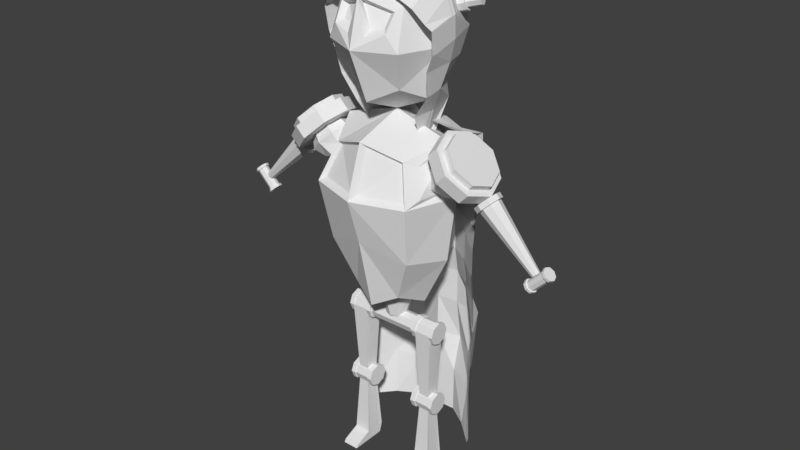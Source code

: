 # Source: Enemy_Archer.blend  (saved by Blender 2.79.0; exported with 4.5.12 LTS)
import bpy
from mathutils import Matrix  # noqa: F401  (used for matrix-valued properties, if any)

bpy.ops.wm.read_factory_settings(use_empty=True)
scene = bpy.context.scene
scene.name = 'Scene'

# ---- collections
col_collection_1 = bpy.data.collections.new('Collection 1'); scene.collection.children.link(col_collection_1)

# ---- world
world_world = bpy.data.worlds.new('World'); scene.world = world_world
world_world.color = (0.05088, 0.05088, 0.05088)
world_world.use_sun_shadow = False
world_world.sun_shadow_jitter_overblur = 0.0
world_world.cycles.sampling_method = 'MANUAL'

# ---- meshes
me_cube_001 = bpy.data.meshes.new('Cube.001')
me_cube_001.from_pydata([(0.0, 0.7044, 5.0), (1.0, 0.0, 5.0), (0.0, -1.0, 5.0), (0.0, 0.0, 6.0), (0.0, 0.4746, 3.25), (0.0, 0.5417, 5.75), (0.6218, 0.4634, 5.0), (0.4974, 0.0, 3.25), (0.8407, 0.0, 5.75), (0.75, -0.75, 5.0), (0.0, -0.5584, 3.25), (0.0, -0.75, 5.75), (0.3684, -0.4316, 3.444), (0.5556, -0.5556, 5.556), (0.3684, 0.3516, 3.444), (0.5556, 0.4388, 5.556), (0.0, 0.6943, 4.203), (0.875, 0.0, 4.025), (0.0, -0.7996, 4.342), (0.6528, 0.454, 4.122), (0.6528, -0.6013, 4.122), (1.131, 0.3916, 5.459), (1.272, 0.3916, 5.6), (1.381, 0.2452, 5.209), (1.522, 0.2452, 5.35), (1.484, -0.1084, 5.105), (1.626, -0.1084, 5.247), (1.381, -0.4619, 5.209), (1.522, -0.4619, 5.35), (1.131, -0.6084, 5.459), (1.272, -0.6084, 5.6), (0.8809, -0.4619, 5.709), (1.022, -0.4619, 5.85), (0.7774, -0.1084, 5.812), (0.9188, -0.1084, 5.954), (0.8809, 0.2452, 5.709), (1.022, 0.2452, 5.85), (1.472, 0.1744, 5.4), (1.272, 0.2916, 5.6), (1.555, -0.1084, 5.317), (1.472, -0.3912, 5.4), (1.272, -0.5084, 5.6), (1.072, -0.3912, 5.8), (0.9895, -0.1084, 5.883), (1.072, 0.1744, 5.8), (1.543, 0.1744, 5.471), (1.343, 0.2916, 5.671), (1.626, -0.1084, 5.388), (1.543, -0.3912, 5.471), (1.343, -0.5084, 5.671), (1.143, -0.3912, 5.871), (1.06, -0.1084, 5.954), (1.143, 0.1744, 5.871), (1.557, 0.08577, 5.177), (1.612, 0.08577, 5.122), (1.46, 0.0289, 5.08), (1.515, 0.0289, 5.025), (1.42, -0.1084, 5.04), (1.475, -0.1084, 4.985), (1.46, -0.2457, 5.08), (1.515, -0.2457, 5.025), (1.557, -0.3026, 5.177), (1.612, -0.3026, 5.122), (1.654, -0.2457, 5.274), (1.709, -0.2457, 5.219), (1.695, -0.1084, 5.314), (1.75, -0.1084, 5.259), (1.654, 0.0289, 5.274), (1.709, 0.0289, 5.219), (1.535, 0.001439, 5.044), (1.612, 0.04693, 5.122), (1.502, -0.1084, 5.012), (1.535, -0.2182, 5.044), (1.612, -0.2637, 5.122), (1.69, -0.2182, 5.2), (1.722, -0.1084, 5.232), (1.69, 0.001438, 5.2), (1.562, 0.001439, 5.017), (1.64, 0.04693, 5.095), (1.53, -0.1084, 4.985), (1.562, -0.2182, 5.017), (1.64, -0.2637, 5.095), (1.717, -0.2182, 5.172), (1.75, -0.1084, 5.205), (1.717, 0.001439, 5.172), (2.315, -0.06391, 4.356), (2.347, -0.04548, 4.388), (2.302, -0.1084, 4.343), (2.315, -0.1529, 4.356), (2.347, -0.1713, 4.388), (2.378, -0.1529, 4.419), (2.391, -0.1084, 4.432), (2.378, -0.06391, 4.419), (2.262, -0.008396, 4.186), (2.291, -0.008396, 4.214), (2.312, -0.03768, 4.136), (2.341, -0.03768, 4.164), (2.333, -0.1084, 4.115), (2.361, -0.1084, 4.143), (2.312, -0.1791, 4.136), (2.341, -0.1791, 4.164), (2.262, -0.2084, 4.186), (2.291, -0.2084, 4.214), (2.212, -0.1791, 4.236), (2.241, -0.1791, 4.264), (2.192, -0.1084, 4.257), (2.22, -0.1084, 4.285), (2.212, -0.03768, 4.236), (2.241, -0.03768, 4.264), (2.331, -0.05183, 4.174), (2.291, -0.0284, 4.214), (2.347, -0.1084, 4.158), (2.331, -0.165, 4.174), (2.291, -0.1884, 4.214), (2.251, -0.165, 4.254), (2.234, -0.1084, 4.271), (2.251, -0.05183, 4.254), (2.545, -0.008396, 4.469), (2.517, -0.008396, 4.44), (2.495, -0.03768, 4.519), (2.467, -0.03768, 4.49), (2.474, -0.1084, 4.539), (2.446, -0.1084, 4.511), (2.495, -0.1791, 4.519), (2.467, -0.1791, 4.49), (2.545, -0.2084, 4.469), (2.517, -0.2084, 4.44), (2.595, -0.1791, 4.419), (2.567, -0.1791, 4.39), (2.616, -0.1084, 4.398), (2.588, -0.1084, 4.37), (2.595, -0.03768, 4.419), (2.567, -0.03768, 4.39), (2.477, -0.05183, 4.48), (2.517, -0.0284, 4.44), (2.46, -0.1084, 4.497), (2.477, -0.165, 4.48), (2.517, -0.1884, 4.44), (2.557, -0.165, 4.4), (2.573, -0.1084, 4.384), (2.557, -0.05183, 4.4), (0.1064, -0.1194, 2.896), (0.0, -0.1612, 2.896), (0.2708, -0.2119, 3.717), (0.2631, 0.2216, 3.717), (0.0, -0.335, 3.522), (0.3509, 0.0, 3.522), (0.0, 0.3446, 3.522), (0.0, 0.0, 3.272), (0.1502, 0.0, 2.896), (0.1064, 0.1194, 2.896), (0.0, 0.1612, 2.896), (0.0, 0.0, 2.896), (0.4524, 0.1718, 2.81), (0.3836, 0.1718, 2.81), (0.4524, 0.1215, 2.932), (0.3836, 0.1215, 2.932), (0.4524, 3.9e-07, 2.982), (0.3836, 3.993e-07, 2.982), (0.4524, -0.1215, 2.932), (0.3836, -0.1215, 2.932), (0.4524, -0.1718, 2.81), (0.3836, -0.1718, 2.81), (0.4524, -0.1215, 2.689), (0.3836, -0.1215, 2.689), (0.4524, 4.457e-07, 2.639), (0.3836, 4.55e-07, 2.639), (0.4524, 0.1215, 2.689), (0.3836, 0.1215, 2.689), (0.3836, 0.09717, 2.907), (0.3836, 0.1374, 2.81), (0.3836, 4.054e-07, 2.948), (0.3836, -0.09717, 2.907), (0.3836, -0.1374, 2.81), (0.3836, -0.09717, 2.713), (0.3836, 4.499e-07, 2.673), (0.3836, 0.09717, 2.713), (0.0, 0.09717, 2.713), (0.0, 0.1374, 2.81), (0.0, -0.09717, 2.713), (0.0, 4.08e-07, 2.673), (0.0, -0.09717, 2.907), (0.0, -0.1374, 2.81), (0.0, 0.09717, 2.907), (0.0, 3.711e-07, 2.948), (0.4524, 0.1093, 2.701), (0.4524, 4.466e-07, 2.656), (0.4524, -0.1093, 2.701), (0.4524, -0.1546, 2.81), (0.4524, -0.1093, 2.92), (0.4524, 3.965e-07, 2.965), (0.4524, 0.1093, 2.92), (0.4524, 0.1546, 2.81), (0.0, 0.9429, 7.0), (0.8036, 0.0, 7.0), (0.0, -0.9024, 7.0), (0.0, 0.0, 8.0), (0.0, 0.7153, 7.75), (0.575, 0.6595, 7.0), (0.5661, 0.0, 6.25), (0.6537, 0.0, 7.75), (0.5536, -0.6524, 7.0), (0.0, -0.6036, 6.25), (0.0, -0.7375, 7.642), (0.3813, -0.4091, 6.444), (0.4946, -0.458, 7.556), (0.4976, 0.5249, 7.556), (0.0, 0.8391, 6.999), (0.4687, 0.608, 6.999), (0.0, 0.5201, 6.308), (0.6551, 0.008874, 6.999), (0.4614, 0.008874, 6.308), (0.0, 0.02239, 6.104), (0.4257, 0.4861, 6.466), (0.4262, -0.5501, 7.48), (0.4027, -0.706, 7.232), (0.1265, -0.7836, 7.167), (0.3409, -0.5096, 7.447), (0.3251, -0.6144, 7.281), (0.1395, -0.6665, 7.237), (0.0, -0.6356, 7.556), (0.06046, -0.8793, 5.06), (0.6715, -0.6756, 5.06), (0.06046, -0.6756, 5.672), (0.5131, -0.5172, 5.513), (0.8992, -0.0221, 5.094), (0.7247, 0.2964, 5.094), (0.8181, -0.0221, 5.61), (0.8162, -0.5376, 5.094), (0.6792, 0.2795, 5.476), (0.6825, -0.4039, 5.476), (0.8054, -0.1084, 5.594), (1.033, 0.213, 5.367), (1.26, -0.1084, 5.139), (1.033, -0.4298, 5.367), (0.8054, -0.1084, 5.139), (1.26, -0.1084, 5.594), (0.6918, -0.1084, 5.367), (0.8622, -0.3494, 5.537), (1.033, -0.1084, 5.708), (0.8622, 0.1326, 5.537), (0.8622, 0.1326, 5.196), (1.203, 0.1326, 5.537), (1.203, 0.1326, 5.196), (1.033, -0.1084, 5.026), (1.374, -0.1084, 5.367), (1.203, -0.3494, 5.196), (0.8622, -0.3494, 5.196), (1.203, -0.3494, 5.537), (0.7802, -0.2869, 5.367), (1.033, -0.2869, 5.619), (0.7802, 0.07015, 5.367), (1.033, 0.07015, 5.619), (1.033, -0.2869, 5.114), (1.285, -0.2869, 5.367), (1.033, 0.07015, 5.114), (1.285, 0.07015, 5.367), (0.5466, 0.4118, 7.434), (0.7889, 0.4878, 7.502), (0.5811, 0.3822, 7.344), (0.8234, 0.4582, 7.412), (0.6184, 0.2965, 7.307), (0.8607, 0.3725, 7.375), (0.6367, 0.2048, 7.344), (0.879, 0.2808, 7.412), (0.6253, 0.1609, 7.434), (0.8676, 0.2369, 7.502), (0.5908, 0.1904, 7.524), (0.8331, 0.2664, 7.592), (0.5535, 0.2761, 7.561), (0.7958, 0.3521, 7.629), (0.5352, 0.3678, 7.524), (0.7775, 0.4438, 7.592), (0.8249, 0.4294, 7.439), (0.8007, 0.4501, 7.502), (0.851, 0.3694, 7.413), (0.8638, 0.3053, 7.439), (0.8558, 0.2745, 7.502), (0.8317, 0.2952, 7.565), (0.8055, 0.3552, 7.591), (0.7927, 0.4194, 7.565), (1.006, 0.4862, 7.49), (0.9817, 0.5069, 7.553), (1.032, 0.4262, 7.464), (1.045, 0.362, 7.49), (1.037, 0.3312, 7.553), (1.013, 0.3519, 7.616), (0.9865, 0.4119, 7.642), (0.9737, 0.4761, 7.616), (0.7015, 4.466e-07, 2.656), (0.7015, 0.1093, 2.701), (0.7015, -0.1093, 2.701), (0.7015, -0.1546, 2.81), (0.7015, 3.965e-07, 2.965), (0.7015, -0.1093, 2.92), (0.7015, 0.1093, 2.92), (0.7015, 0.1546, 2.81), (0.7015, 4.466e-07, 2.64), (0.7015, 0.1203, 2.69), (0.7015, -0.1203, 2.69), (0.7015, -0.1701, 2.81), (0.7015, 3.914e-07, 2.98), (0.7015, -0.1203, 2.931), (0.7015, 0.1203, 2.931), (0.7015, 0.1701, 2.81), (0.7615, 4.466e-07, 2.64), (0.7615, 0.1203, 2.69), (0.7615, -0.1203, 2.69), (0.7615, -0.1701, 2.81), (0.7615, 3.914e-07, 2.98), (0.7615, -0.1203, 2.931), (0.7615, 0.1203, 2.931), (0.7615, 0.1701, 2.81), (0.4524, 4.466e-07, 0.4557), (0.4524, 0.1093, 0.461), (0.4524, -0.1093, 0.501), (0.4524, -0.1546, 0.6103), (0.4524, 0.1546, 0.6103), (0.7015, 4.466e-07, 0.4557), (0.7015, 0.1093, 0.461), (0.7015, -0.1093, 0.501), (0.7015, -0.1546, 0.6103), (0.7015, 0.1546, 0.6103), (0.6517, 4.468e-07, 1.6), (0.5022, -0.09276, 1.6), (0.5022, -0.06559, 1.6), (0.6517, 0.06559, 1.6), (0.6517, 0.09276, 1.6), (0.5022, 0.06559, 1.6), (0.5022, 4.468e-07, 1.6), (0.6517, -0.09276, 1.6), (0.6517, -0.06559, 1.6), (0.5022, 0.09276, 1.6), (0.4524, 0.1718, 1.61), (0.3836, 0.1718, 1.61), (0.4524, 0.1215, 1.732), (0.3836, 0.1215, 1.732), (0.4524, 3.9e-07, 1.782), (0.3836, 3.993e-07, 1.782), (0.4524, -0.1215, 1.732), (0.3836, -0.1215, 1.732), (0.4524, -0.1718, 1.61), (0.3836, -0.1718, 1.61), (0.4524, -0.1215, 1.489), (0.3836, -0.1215, 1.489), (0.4524, 4.457e-07, 1.439), (0.3836, 4.55e-07, 1.439), (0.4524, 0.1215, 1.489), (0.3836, 0.1215, 1.489), (0.4524, 0.1093, 1.501), (0.4524, 4.466e-07, 1.456), (0.4524, -0.1093, 1.501), (0.4524, -0.1546, 1.61), (0.4524, -0.1093, 1.72), (0.4524, 3.965e-07, 1.765), (0.4524, 0.1093, 1.72), (0.4524, 0.1546, 1.61), (0.7015, 4.466e-07, 1.456), (0.7015, 0.1093, 1.501), (0.7015, -0.1093, 1.501), (0.7015, -0.1546, 1.61), (0.7015, 3.965e-07, 1.765), (0.7015, -0.1093, 1.72), (0.7015, 0.1093, 1.72), (0.7015, 0.1546, 1.61), (0.7015, 4.466e-07, 1.44), (0.7015, 0.1203, 1.49), (0.7015, -0.1203, 1.49), (0.7015, -0.1701, 1.61), (0.7015, 3.914e-07, 1.78), (0.7015, -0.1203, 1.731), (0.7015, 0.1203, 1.731), (0.7015, 0.1701, 1.61), (0.7615, 4.466e-07, 1.44), (0.7615, 0.1203, 1.49), (0.7615, -0.1203, 1.49), (0.7615, -0.1701, 1.61), (0.7615, 3.914e-07, 1.78), (0.7615, -0.1203, 1.731), (0.7615, 0.1203, 1.731), (0.7615, 0.1701, 1.61), (0.4524, -0.4342, 0.451), (0.4524, -0.25, 0.4557), (0.4524, -0.4046, 0.5003), (0.7015, -0.4342, 0.451), (0.7015, -0.25, 0.4557), (0.7015, -0.4046, 0.5003), (0.0, 0.6882, 5.753), (1.0, 0.4122, 4.414), (1.0, 0.4011, 4.079), (0.8438, 0.3343, 5.769), (0.6667, 0.7043, 4.114), (0.3348, 0.9361, 4.102), (0.0, 0.9007, 4.119), (0.0, 0.3176, 6.05), (0.3333, 0.1863, 5.907), (0.6667, 0.2444, 5.833), (0.6667, 0.7043, 3.679), (1.001, 0.4014, 3.645), (1.0, 0.4371, 4.755), (1.0, 0.4829, 5.079), (1.0, 0.5293, 5.399), (1.0, 0.5129, 5.738), (1.0, 0.5425, 5.738), (1.0, 0.5589, 5.399), (1.0, 0.5124, 5.079), (1.0, 0.4667, 4.755), (1.0, 0.4418, 4.414), (1.001, 0.3719, 3.645), (0.6667, 0.6748, 3.679), (0.6667, 0.2149, 5.833), (0.3333, 0.1568, 5.907), (0.0, 0.2881, 6.05), (0.0, 0.7177, 5.753), (0.0, 0.7893, 5.454), (0.0, 0.8662, 5.12), (0.0, 0.9117, 4.784), (0.0, 0.8839, 4.448), (0.3499, 0.6207, 5.78), (0.3334, 0.7289, 5.424), (0.3333, 0.7487, 5.089), (0.3333, 0.7984, 4.761), (0.3347, 0.8031, 4.443), (0.6666, 0.5234, 5.728), (0.6666, 0.6326, 5.413), (0.6667, 0.6146, 5.091), (0.6667, 0.6246, 4.761), (0.6667, 0.6258, 4.426), (0.3333, 0.9302, 3.666), (0.0, 0.9007, 3.684), (0.6515, 0.7937, 3.244), (0.9804, 0.4852, 3.209), (0.0, 0.8712, 4.119), (0.3173, 1.029, 3.232), (0.0, 0.9848, 3.249), (0.759, 0.9273, 2.726), (0.9961, 0.4879, 2.687), (0.3348, 0.9066, 4.102), (0.3173, 1.031, 2.709), (0.0, 0.9848, 2.727), (0.6876, 0.8401, 2.079), (0.9804, 0.4852, 2.045), (0.6667, 0.6748, 4.114), (0.3329, 1.116, 2.065), (0.0, 0.9848, 2.085), (0.7006, 0.8469, 1.512), (0.981, 0.4748, 1.481), (0.8438, 0.3048, 5.769), (0.3143, 1.004, 1.503), (0.0, 0.9744, 1.521), (0.6477, 0.778, 0.7852), (0.981, 0.4748, 0.7504), (1.0, 0.3716, 4.079), (0.3143, 1.004, 0.7722), (0.0, 0.9744, 0.7903), (0.4861, -0.1884, 6.057), (0.6667, -0.4743, 7.558), (0.5373, 0.09088, 6.08), (0.6667, -0.03782, 7.834), (0.4399, 0.5324, 6.115), (0.3348, 0.4193, 6.103), (0.0, 0.545, 6.12), (0.0, -0.03716, 8.052), (0.3333, -0.03607, 7.908), (0.3333, -0.4998, 7.719), (0.0, -0.4952, 7.839), (0.7974, 0.04203, 7.633), (0.8694, 0.0621, 7.4), (0.8488, 0.1053, 7.08), (0.7553, 0.1316, 6.756), (0.6834, 0.03543, 6.415), (0.7974, -0.385, 7.366), (0.8694, -0.3428, 7.29), (0.8488, -0.2996, 6.969), (0.7553, -0.2943, 6.733), (0.719, -0.2196, 6.391), (0.0, 0.7512, 7.754), (0.0, 0.8203, 7.455), (0.0, 0.9508, 7.121), (0.0, 0.9517, 6.785), (0.0, 0.5939, 6.449), (0.3499, 0.5449, 7.781), (0.3334, 0.6914, 7.426), (0.3333, 0.7793, 7.09), (0.3333, 0.8227, 6.762), (0.3347, 0.5632, 6.444), (0.6666, 0.3514, 7.73), (0.6666, 0.5185, 7.414), (0.6667, 0.6341, 7.092), (0.6667, 0.4526, 6.762), (0.4943, 0.404, 6.427), (0.3645, 0.1033, 5.589), (0.3645, 0.1604, 5.594), (0.4015, 0.2506, 5.601), (0.3336, 0.2275, 5.598), (0.0, 0.2532, 5.602), (0.0, 0.7598, 5.454), (0.0, 0.8367, 5.12), (0.0, 0.8822, 4.784), (0.0, 0.8544, 4.448), (0.3499, 0.5912, 5.78), (0.3334, 0.6994, 5.424), (0.3333, 0.7191, 5.089), (0.3333, 0.7689, 4.761), (0.3347, 0.7735, 4.443), (0.6666, 0.4939, 5.728), (0.6666, 0.603, 5.413), (0.6667, 0.5851, 5.091), (0.6667, 0.595, 4.761), (0.6667, 0.5963, 4.426), (0.3333, 0.9006, 3.666), (0.0, 0.8712, 3.684), (0.6515, 0.7642, 3.244), (0.9804, 0.4557, 3.209), (0.3173, 0.9991, 3.232), (0.0, 0.9553, 3.249), (0.759, 0.8978, 2.726), (0.9961, 0.4584, 2.687), (0.3173, 1.002, 2.709), (0.0, 0.9553, 2.727), (0.6876, 0.8105, 2.079), (0.9804, 0.4557, 2.045), (0.3329, 1.086, 2.065), (0.0, 0.9553, 2.085), (0.7006, 0.8173, 1.512), (0.981, 0.4453, 1.481), (0.3143, 0.9743, 1.503), (0.0, 0.9449, 1.521), (0.6477, 0.7485, 0.7852), (0.981, 0.4453, 0.7504), (0.3143, 0.9743, 0.7722), (0.0, 0.9449, 0.7903), (0.4861, -0.2441, 6.057), (0.6667, -0.53, 7.558), (0.5373, 0.03518, 6.08), (0.6667, -0.09352, 7.834), (0.4399, 0.4767, 6.115), (0.3348, 0.3636, 6.103), (0.0, 0.4893, 6.12), (0.0, -0.09286, 8.052), (0.3333, -0.09177, 7.908), (0.3333, -0.5555, 7.719), (0.0, -0.5509, 7.839), (0.7974, -0.01367, 7.633), (0.8694, 0.006399, 7.4), (0.8488, 0.04959, 7.08), (0.7553, 0.07588, 6.756), (0.6834, -0.02027, 6.415), (0.7974, -0.4407, 7.366), (0.8694, -0.3985, 7.29), (0.8488, -0.3553, 6.969), (0.7553, -0.35, 6.733), (0.719, -0.2753, 6.391), (0.0, 0.6955, 7.754), (0.0, 0.7646, 7.455), (0.0, 0.8951, 7.121), (0.0, 0.896, 6.785), (0.0, 0.5382, 6.449), (0.3499, 0.4892, 7.781), (0.3334, 0.6357, 7.426), (0.3333, 0.7236, 7.09), (0.3333, 0.767, 6.762), (0.3347, 0.5075, 6.444), (0.6666, 0.2957, 7.73), (0.6666, 0.4628, 7.414), (0.6667, 0.5784, 7.092), (0.6667, 0.3969, 6.762), (0.4943, 0.3483, 6.427), (0.3645, 0.04764, 5.589), (0.3645, 0.1047, 5.594), (0.4015, 0.1949, 5.601), (0.3336, 0.1718, 5.598), (0.0, 0.1975, 5.602)], [], [(0, 5, 15, 6), (16, 19, 14, 4), (17, 7, 14, 19), (9, 1, 225, 228), (15, 8, 227, 229), (17, 20, 12, 7), (18, 10, 12, 20), (4, 14, 144, 147), (7, 12, 143, 146), (3, 8, 15, 5), (3, 11, 13, 8), (2, 18, 20, 9), (1, 9, 20, 17), (1, 17, 19, 6), (0, 6, 19, 16), (21, 22, 24, 23), (23, 24, 26, 25), (25, 26, 28, 27), (27, 28, 30, 29), (29, 30, 32, 31), (31, 32, 34, 33), (36, 34, 43, 44), (33, 34, 36, 35), (35, 36, 22, 21), (21, 23, 25, 27, 29, 31, 33, 35), (38, 44, 52, 46), (26, 24, 37, 39), (32, 30, 41, 42), (22, 36, 44, 38), (24, 22, 38, 37), (28, 26, 39, 40), (34, 32, 42, 43), (30, 28, 40, 41), (45, 46, 52, 51, 50, 49, 48, 47), (43, 42, 50, 51), (41, 40, 48, 49), (39, 37, 45, 47), (44, 43, 51, 52), (42, 41, 49, 50), (40, 39, 47, 48), (37, 38, 46, 45), (53, 54, 56, 55), (55, 56, 58, 57), (57, 58, 60, 59), (59, 60, 62, 61), (61, 62, 64, 63), (63, 64, 66, 65), (68, 66, 75, 76), (65, 66, 68, 67), (67, 68, 54, 53), (53, 55, 57, 59, 61, 63, 65, 67), (70, 76, 84, 78), (58, 56, 69, 71), (64, 62, 73, 74), (54, 68, 76, 70), (56, 54, 70, 69), (60, 58, 71, 72), (66, 64, 74, 75), (62, 60, 72, 73), (79, 77, 85, 87), (75, 74, 82, 83), (73, 72, 80, 81), (71, 69, 77, 79), (76, 75, 83, 84), (74, 73, 81, 82), (72, 71, 79, 80), (69, 70, 78, 77), (85, 86, 92, 91, 90, 89, 88, 87), (84, 83, 91, 92), (82, 81, 89, 90), (80, 79, 87, 88), (77, 78, 86, 85), (78, 84, 92, 86), (83, 82, 90, 91), (81, 80, 88, 89), (93, 94, 96, 95), (95, 96, 98, 97), (97, 98, 100, 99), (99, 100, 102, 101), (101, 102, 104, 103), (103, 104, 106, 105), (108, 106, 115, 116), (105, 106, 108, 107), (107, 108, 94, 93), (93, 95, 97, 99, 101, 103, 105, 107), (98, 96, 109, 111), (104, 102, 113, 114), (94, 108, 116, 110), (96, 94, 110, 109), (100, 98, 111, 112), (106, 104, 114, 115), (102, 100, 112, 113), (117, 118, 120, 119), (119, 120, 122, 121), (121, 122, 124, 123), (123, 124, 126, 125), (125, 126, 128, 127), (127, 128, 130, 129), (132, 130, 139, 140), (129, 130, 132, 131), (131, 132, 118, 117), (117, 119, 121, 123, 125, 127, 129, 131), (134, 140, 109, 110), (122, 120, 133, 135), (128, 126, 137, 138), (118, 132, 140, 134), (120, 118, 134, 133), (124, 122, 135, 136), (130, 128, 138, 139), (126, 124, 136, 137), (139, 138, 112, 111), (137, 136, 114, 113), (135, 133, 116, 115), (140, 139, 111, 109), (138, 137, 113, 112), (136, 135, 115, 114), (133, 134, 110, 116), (148, 147, 151, 152), (144, 146, 149, 150), (14, 7, 146, 144), (12, 10, 145, 143), (152, 151, 150, 149), (152, 149, 141, 142), (145, 148, 152, 142), (146, 143, 141, 149), (143, 145, 142, 141), (147, 144, 150, 151), (153, 154, 156, 155), (155, 156, 158, 157), (157, 158, 160, 159), (159, 160, 162, 161), (161, 162, 164, 163), (163, 164, 166, 165), (168, 166, 175, 176), (165, 166, 168, 167), (167, 168, 154, 153), (165, 167, 185, 186), (158, 156, 169, 171), (164, 162, 173, 174), (154, 168, 176, 170), (156, 154, 170, 169), (160, 158, 171, 172), (166, 164, 174, 175), (162, 160, 172, 173), (169, 170, 178, 183), (172, 171, 184, 181), (174, 173, 182, 179), (176, 175, 180, 177), (171, 169, 183, 184), (173, 172, 181, 182), (175, 174, 179, 180), (170, 176, 177, 178), (161, 163, 187, 188), (167, 153, 192, 185), (153, 155, 191, 192), (163, 165, 186, 187), (329, 328, 314, 313), (155, 157, 190, 191), (159, 161, 188, 189), (157, 159, 189, 190), (193, 197, 206, 198), (198, 194, 210, 208), (199, 3, 212, 211), (194, 198, 206, 200), (194, 200, 205, 201), (194, 201, 204, 199), (195, 202, 204, 201), (3, 199, 204, 202), (196, 200, 206, 197), (196, 203, 205, 200), (207, 208, 213, 209), (210, 211, 213, 208), (212, 209, 213, 211), (193, 198, 208, 207), (194, 199, 211, 210), (195, 201, 215, 216), (215, 214, 217, 218), (201, 205, 214, 215), (205, 203, 214), (203, 195, 216), (219, 218, 217, 220), (214, 203, 220, 217), (216, 215, 218, 219), (203, 216, 219, 220), (9, 13, 224, 222), (221, 222, 224, 223), (2, 9, 222, 221), (13, 11, 223, 224), (11, 2, 221, 223), (6, 15, 229, 226), (1, 6, 226, 225), (8, 13, 230, 227), (13, 9, 228, 230), (225, 226, 229, 227), (228, 225, 227, 230), (231, 237, 249, 238), (231, 238, 250, 239), (231, 239, 252, 240), (231, 240, 251, 237), (232, 241, 251, 240), (232, 240, 252, 242), (232, 242, 256, 243), (232, 243, 255, 241), (233, 244, 255, 243), (233, 243, 256, 245), (233, 245, 254, 246), (233, 246, 253, 244), (234, 247, 253, 246), (234, 246, 254, 248), (234, 248, 250, 238), (234, 238, 249, 247), (235, 237, 251, 241), (235, 241, 255, 244), (235, 244, 253, 247), (235, 247, 249, 237), (236, 245, 256, 242), (236, 242, 252, 239), (236, 239, 250, 248), (236, 248, 254, 245), (257, 258, 260, 259), (259, 260, 262, 261), (261, 262, 264, 263), (263, 264, 266, 265), (265, 266, 268, 267), (267, 268, 270, 269), (262, 260, 273, 275), (269, 270, 272, 271), (271, 272, 258, 257), (257, 259, 261, 263, 265, 267, 269, 271), (279, 278, 286, 287), (268, 266, 277, 278), (258, 272, 280, 274), (260, 258, 274, 273), (264, 262, 275, 276), (270, 268, 278, 279), (266, 264, 276, 277), (272, 270, 279, 280), (281, 282, 288, 287, 286, 285, 284, 283), (277, 276, 284, 285), (275, 273, 281, 283), (280, 279, 287, 288), (278, 277, 285, 286), (276, 275, 283, 284), (273, 274, 282, 281), (274, 280, 288, 282), (296, 295, 303, 304), (192, 191, 295, 296), (189, 188, 292, 294), (327, 326, 319, 322), (326, 323, 318, 319), (191, 190, 293, 295), (190, 189, 294, 293), (324, 325, 315, 316), (301, 302, 310, 309), (294, 292, 300, 302), (292, 291, 299, 300), (289, 290, 298, 297), (290, 296, 304, 298), (295, 293, 301, 303), (293, 294, 302, 301), (291, 289, 297, 299), (312, 311, 309, 310, 308, 307, 305, 306), (299, 297, 305, 307), (304, 303, 311, 312), (302, 300, 308, 310), (300, 299, 307, 308), (297, 298, 306, 305), (298, 304, 312, 306), (303, 301, 309, 311), (314, 317, 322, 319), (316, 315, 381, 383), (313, 314, 319, 318), (320, 321, 386, 384), (330, 324, 316, 321), (323, 331, 320, 318), (325, 329, 313, 315), (332, 327, 322, 317), (328, 332, 317, 314), (331, 330, 321, 320), (291, 292, 330, 331), (185, 192, 332, 328), (192, 296, 327, 332), (187, 186, 329, 325), (289, 291, 331, 323), (292, 188, 324, 330), (188, 187, 325, 324), (290, 289, 323, 326), (296, 290, 326, 327), (186, 185, 328, 329), (333, 334, 336, 335), (335, 336, 338, 337), (337, 338, 340, 339), (339, 340, 342, 341), (341, 342, 344, 343), (343, 344, 346, 345), (345, 346, 348, 347), (347, 348, 334, 333), (345, 347, 349, 350), (336, 334, 348, 346, 344, 342, 340, 338), (341, 343, 351, 352), (347, 333, 356, 349), (333, 335, 355, 356), (343, 345, 350, 351), (335, 337, 354, 355), (339, 341, 352, 353), (337, 339, 353, 354), (364, 363, 371, 372), (356, 355, 363, 364), (353, 352, 360, 362), (355, 354, 361, 363), (354, 353, 362, 361), (369, 370, 378, 377), (362, 360, 368, 370), (360, 359, 367, 368), (357, 358, 366, 365), (358, 364, 372, 366), (363, 361, 369, 371), (361, 362, 370, 369), (359, 357, 365, 367), (380, 379, 377, 378, 376, 375, 373, 374), (367, 365, 373, 375), (372, 371, 379, 380), (370, 368, 376, 378), (368, 367, 375, 376), (365, 366, 374, 373), (366, 372, 380, 374), (371, 369, 377, 379), (356, 364, 358, 349), (349, 358, 357, 350), (350, 357, 359, 351), (351, 359, 360, 352), (383, 381, 384, 386), (381, 382, 385, 384), (318, 320, 384, 385), (313, 318, 385, 382), (315, 313, 382, 381), (321, 316, 383, 386), (423, 396, 390, 403), (496, 501, 500, 387), (393, 392, 428, 429), (497, 502, 501, 496), (498, 503, 502, 497), (499, 504, 503, 498), (392, 391, 397, 428), (432, 437, 504, 499), (413, 394, 395, 418), (418, 395, 396, 423), (392, 422, 427, 391), (422, 421, 426, 427), (421, 420, 425, 426), (420, 419, 424, 425), (419, 418, 423, 424), (393, 417, 422, 392), (417, 416, 421, 422), (416, 415, 420, 421), (415, 414, 419, 420), (414, 413, 418, 419), (501, 506, 505, 500), (502, 507, 506, 501), (503, 508, 507, 502), (504, 509, 508, 503), (437, 442, 509, 504), (391, 427, 407, 389), (427, 426, 406, 407), (426, 425, 405, 406), (425, 424, 404, 405), (424, 423, 403, 404), (391, 389, 398, 397), (397, 398, 431, 430), (429, 428, 433, 434), (500, 505, 410, 411), (428, 397, 430, 433), (430, 431, 436, 435), (434, 433, 438, 439), (387, 500, 411, 412), (433, 430, 435, 438), (435, 436, 441, 440), (439, 438, 443, 444), (437, 510, 409, 442), (438, 435, 440, 443), (440, 441, 446, 445), (444, 443, 448, 449), (432, 511, 510, 437), (443, 440, 445, 448), (448, 445, 450, 453), (445, 446, 451, 450), (449, 448, 453, 454), (505, 402, 447, 410), (486, 458, 466), (466, 458, 456, 471), (458, 463, 464, 456), (463, 462, 465, 464), (476, 462, 463, 481), (481, 463, 458, 486), (460, 485, 490, 459), (485, 484, 489, 490), (484, 483, 488, 489), (483, 482, 487, 488), (482, 481, 486, 487), (461, 480, 485, 460), (480, 479, 484, 485), (479, 478, 483, 484), (478, 477, 482, 483), (477, 476, 481, 482), (457, 470, 475, 455), (470, 469, 474, 475), (469, 468, 473, 474), (468, 467, 472, 473), (467, 466, 471, 472), (459, 490, 470, 457), (490, 489, 469, 470), (489, 488, 468, 469), (488, 487, 467, 468), (487, 486, 466, 467), (460, 459, 493, 494), (457, 455, 491, 492), (461, 460, 494, 495), (459, 457, 492, 493), (442, 452, 388, 509), (509, 388, 399, 508), (508, 399, 400, 507), (507, 400, 401, 506), (506, 401, 402, 505), (442, 409, 408, 452), (409, 512, 513, 408), (511, 515, 514, 510), (510, 514, 512, 409), (512, 516, 517, 513), (515, 519, 518, 514), (514, 518, 516, 512), (516, 520, 521, 517), (519, 523, 522, 518), (518, 522, 520, 516), (520, 524, 525, 521), (523, 527, 526, 522), (522, 526, 524, 520), (526, 530, 528, 524), (524, 528, 529, 525), (527, 531, 530, 526), (563, 543, 535), (543, 548, 533, 535), (535, 533, 541, 540), (540, 541, 542, 539), (553, 558, 540, 539), (558, 563, 535, 540), (537, 536, 567, 562), (562, 567, 566, 561), (561, 566, 565, 560), (560, 565, 564, 559), (559, 564, 563, 558), (538, 537, 562, 557), (557, 562, 561, 556), (556, 561, 560, 555), (555, 560, 559, 554), (554, 559, 558, 553), (534, 532, 552, 547), (547, 552, 551, 546), (546, 551, 550, 545), (545, 550, 549, 544), (544, 549, 548, 543), (536, 534, 547, 567), (567, 547, 546, 566), (566, 546, 545, 565), (565, 545, 544, 564), (564, 544, 543, 563), (537, 571, 570, 536), (534, 569, 568, 532), (538, 572, 571, 537), (536, 570, 569, 534)])
me_cube_001.use_remesh_preserve_volume = False
me_cube_001.use_remesh_preserve_attributes = False
me_cube_001.use_mirror_vertex_groups = False
me_cube_001.update()
me_cube_005 = bpy.data.meshes.new('Cube.005')
me_cube_005.from_pydata([(0.603, 2.0, 0.0), (1.103, 0.0, 0.0), (0.5, 0.5379, -1.0), (0.5, -0.4041, 1.0), (0.603, -3.0, 0.0), (0.5, 1.5, 0.75), (0.978, 1.5, 0.0), (1.011, 0.0, -0.75), (1.011, -0.2189, 0.75), (0.978, -2.5, 0.0), (0.5, -2.621, -0.75), (0.5, 1.5, -0.75), (0.5, -2.621, 0.3905), (0.914, -2.284, -0.5556), (0.8768, -2.284, 0.5556), (0.8551, 1.285, -0.5556), (0.914, 1.285, 0.5556), (1.041, -1.815, 0.0), (0.5, -1.815, -0.963), (0.9626, -1.621, -0.7185), (0.3581, 1.68, -0.07602), (0.3221, 1.372, -0.538), (0.3221, 0.986, -0.692), (0.603, -3.0, 0.0), (0.978, -2.5, 0.0), (0.5, -2.621, -0.75), (0.5, -2.621, 0.3905), (0.914, -2.284, -0.5556), (0.8768, -2.284, 0.5556), (1.041, -1.815, 0.0), (0.5, -1.815, -0.963), (0.9626, -1.621, -0.7185), (-0.603, 2.0, 0.0), (-1.103, 0.0, 0.0), (-0.5, 0.5379, -1.0), (-0.5, -0.4041, 1.0), (-0.603, -3.0, 0.0), (-0.5, 1.5, 0.75), (-0.978, 1.5, 0.0), (-1.011, 0.0, -0.75), (-1.011, -0.2189, 0.75), (-0.978, -2.5, 0.0), (-0.5, -2.621, -0.75), (-0.5, 1.5, -0.75), (-0.5, -2.621, 0.3905), (0.0, -0.4041, 1.0), (0.0, 0.5379, -1.0), (0.0, -3.0, 0.0), (0.0, 2.0, 0.0), (-0.914, -2.284, -0.5556), (-0.8768, -2.284, 0.5556), (-0.8551, 1.285, -0.5556), (-0.914, 1.285, 0.5556), (0.0, 1.5, 0.75), (0.0, -2.621, -0.75), (0.0, -2.621, 0.1522), (-1.041, -1.815, 0.0), (-0.5, -1.815, -0.963), (-0.9626, -1.621, -0.7185), (0.0, -1.815, -0.963), (-0.3581, 1.68, -0.07602), (0.0, 1.68, -0.07602), (-0.3221, 1.372, -0.538), (-0.3221, 0.986, -0.692), (0.0, 0.986, -0.692), (0.0, 1.372, -0.538), (0.0, 0.2294, 0.0), (0.0, 0.2294, -0.75), (0.0, 0.2294, 0.75), (-0.603, -3.0, 0.0), (-0.978, -2.5, 0.0), (-0.5, -2.621, -0.75), (-0.5, -2.621, 0.3905), (0.0, -3.0, 0.0), (-0.914, -2.284, -0.5556), (-0.8768, -2.284, 0.5556), (0.0, -2.621, -0.75), (0.0, -2.621, 0.1522), (-1.041, -1.815, 0.0), (-0.5, -1.815, -0.963), (-0.9626, -1.621, -0.7185), (0.0, -1.815, -0.963), (0.3, -4.228, -0.391), (0.3, -4.428, 1.009), (0.3, -2.628, -0.391), (0.3, -2.628, 1.009), (0.09, -2.828, -0.591), (0.09, -4.228, -0.591), (0.3, -2.628, -0.191), (0.3, -4.228, 0.008955), (0.3, -2.828, 0.609), (0.3, -4.228, 0.609), (0.28, -2.848, 0.409), (0.28, -4.048, 0.409), (0.3, -4.028, 0.008955), (0.3, -3.828, -0.191), (0.28, -4.248, -0.391), (0.28, -3.828, -0.171), (0.28, -4.008, 0.008955), (0.28, -2.628, -0.171), (0.28, -2.628, 0.008955), (0.09, -4.248, -0.571), (0.28, -4.248, 0.008955), (0.26, -4.248, -0.391), (0.26, -4.248, 0.008955), (0.09, -4.248, -0.551), (0.26, -4.028, -0.391), (0.26, -4.028, 0.008955), (0.09, -4.028, -0.551), (0.28, -4.448, 0.989), (0.28, -4.248, 0.609), (0.26, -4.448, 0.969), (0.26, -4.248, 0.609), (0.26, -4.048, 0.409), (0.26, -4.028, 0.969), (0.26, -4.028, 0.609), (0.26, -4.028, 0.409), (0.28, -2.848, 0.589), (0.28, -4.148, 0.589), (0.26, -4.148, 0.589), (0.26, -4.028, 0.589), (0.3, -2.528, 0.809), (0.1556, -3.869, 0.7645), (0.1018, -4.469, 0.7108), (0.22, -3.869, 0.609), (0.144, -4.469, 0.609), (0.1556, -3.869, 0.4534), (0.1018, -4.469, 0.5071), (-0.1556, -3.869, 0.4534), (-0.22, -3.869, 0.609), (-0.1556, -3.869, 0.7645), (0.1414, -4.428, 0.7504), (0.2, -4.428, 0.609), (0.1414, -4.428, 0.4675), (0.1414, -4.388, 0.7504), (0.2, -4.388, 0.609), (0.1414, -4.388, 0.4675), (0.1273, -4.428, 0.4817), (0.18, -4.428, 0.609), (0.1273, -4.428, 0.7362), (0.1273, -4.388, 0.7362), (0.18, -4.388, 0.609), (0.1273, -4.388, 0.4817), (0.09164, -4.469, 0.7006), (0.1296, -4.469, 0.609), (0.09164, -4.469, 0.5173), (0.09164, -4.429, 0.7006), (0.1296, -4.429, 0.609), (0.09164, -4.429, 0.5173), (-0.09164, -4.429, 0.5173), (-0.1296, -4.429, 0.609), (-0.09164, -4.429, 0.7006), (0.1414, -4.188, 0.7504), (0.2, -4.188, 0.609), (0.1414, -4.188, 0.4675), (0.1414, -4.148, 0.7504), (0.2, -4.148, 0.609), (0.1414, -4.148, 0.4675), (0.1273, -4.188, 0.4817), (0.18, -4.188, 0.609), (0.1273, -4.188, 0.7362), (0.1273, -4.148, 0.7362), (0.18, -4.148, 0.609), (0.1273, -4.148, 0.4817), (0.1556, -4.106, 0.7645), (0.22, -4.106, 0.609), (0.1556, -4.106, 0.4534), (0.1556, -3.869, -0.03548), (0.1018, -4.469, -0.08922), (0.22, -3.869, -0.191), (0.144, -4.469, -0.191), (0.1556, -3.869, -0.3466), (0.1018, -4.469, -0.2929), (-0.1556, -3.869, -0.3466), (-0.22, -3.869, -0.191), (-0.1556, -3.869, -0.03548), (0.1414, -4.428, -0.04962), (0.2, -4.428, -0.191), (0.1414, -4.428, -0.3325), (0.1414, -4.388, -0.04962), (0.2, -4.388, -0.191), (0.1414, -4.388, -0.3325), (0.1273, -4.428, -0.3183), (0.18, -4.428, -0.191), (0.1273, -4.428, -0.06377), (0.1273, -4.388, -0.06377), (0.18, -4.388, -0.191), (0.1273, -4.388, -0.3183), (0.09164, -4.469, -0.0994), (0.1296, -4.469, -0.191), (0.09164, -4.469, -0.2827), (0.09164, -4.429, -0.0994), (0.1296, -4.429, -0.191), (0.09164, -4.429, -0.2827), (-0.09164, -4.429, -0.2827), (-0.1296, -4.429, -0.191), (-0.09164, -4.429, -0.0994), (0.1414, -4.188, -0.04962), (0.2, -4.188, -0.191), (0.1414, -4.188, -0.3325), (0.1414, -4.148, -0.04962), (0.2, -4.148, -0.191), (0.1414, -4.148, -0.3325), (0.1273, -4.188, -0.3183), (0.18, -4.188, -0.191), (0.1273, -4.188, -0.06377), (0.1273, -4.148, -0.06377), (0.18, -4.148, -0.191), (0.1273, -4.148, -0.3183), (0.1556, -4.106, -0.03548), (0.22, -4.106, -0.191), (0.1556, -4.106, -0.3466), (0.24, -3.028, 0.008955), (0.24, -3.028, -0.171), (0.26, -3.028, -0.191), (0.05, -3.028, -0.571), (0.26, -3.028, -0.391), (0.26, -2.628, -0.391), (0.05, -2.808, -0.571), (0.26, -2.628, -0.191), (0.24, -2.628, -0.171), (0.24, -2.628, 0.008955), (0.26, -2.618, 0.989), (0.26, -2.828, 0.609), (0.24, -2.848, 0.409), (0.24, -2.848, 0.589), (0.26, -2.528, 0.809), (0.26, -3.028, 0.989), (0.26, -3.028, 0.609), (0.24, -3.028, 0.409), (0.24, -3.028, 0.589), (0.26, -3.028, 0.809), (-0.3, -4.228, -0.391), (-0.3, -4.428, 1.009), (-0.3, -2.628, -0.391), (-0.3, -2.628, 1.009), (-0.09, -2.828, -0.591), (-0.09, -4.228, -0.591), (-0.3, -2.628, -0.191), (-0.3, -4.228, 0.008955), (-0.3, -2.828, 0.609), (-0.3, -4.228, 0.609), (-0.28, -2.848, 0.409), (-0.28, -4.048, 0.409), (-0.3, -4.028, 0.008955), (-0.3, -3.828, -0.191), (-0.28, -4.248, -0.391), (-0.28, -3.828, -0.171), (-0.28, -4.008, 0.008955), (-0.28, -2.628, -0.171), (-0.28, -2.628, 0.008955), (-0.09, -4.248, -0.571), (-0.28, -4.248, 0.008955), (-0.26, -4.248, -0.391), (-0.26, -4.248, 0.008955), (-0.09, -4.248, -0.551), (-0.26, -4.028, -0.391), (-0.26, -4.028, 0.008955), (-0.09, -4.028, -0.551), (-0.28, -4.448, 0.989), (-0.28, -4.248, 0.609), (-0.26, -4.448, 0.969), (-0.26, -4.248, 0.609), (-0.26, -4.048, 0.409), (-0.26, -4.028, 0.969), (-0.26, -4.028, 0.609), (-0.26, -4.028, 0.409), (-0.28, -2.848, 0.589), (-0.28, -4.148, 0.589), (-0.26, -4.148, 0.589), (-0.26, -4.028, 0.589), (-6.675e-08, -2.628, 1.009), (-6.853e-08, -4.428, 1.009), (-6.855e-08, -4.448, 0.989), (-6.855e-08, -4.448, 0.969), (-6.814e-08, -4.028, 0.969), (-6.695e-08, -2.828, -0.591), (-6.834e-08, -4.228, -0.591), (-6.835e-08, -4.248, -0.571), (-6.835e-08, -4.248, -0.551), (-6.814e-08, -4.028, -0.551), (-0.3, -2.528, 0.809), (-6.814e-08, -4.028, -0.391), (-6.814e-08, -4.028, 0.008955), (-6.814e-08, -4.028, 0.609), (-6.814e-08, -4.028, 0.409), (-6.814e-08, -4.028, 0.589), (-6.798e-08, -3.869, 0.829), (-6.857e-08, -4.469, 0.753), (-0.1556, -3.869, 0.7645), (-0.1018, -4.469, 0.7108), (-0.22, -3.869, 0.609), (-0.144, -4.469, 0.609), (-0.1556, -3.869, 0.4534), (-0.1018, -4.469, 0.5071), (-6.798e-08, -3.869, 0.389), (-6.857e-08, -4.469, 0.465), (0.1556, -3.869, 0.4534), (0.22, -3.869, 0.609), (0.1556, -3.869, 0.7645), (-6.853e-08, -4.428, 0.809), (-0.1414, -4.428, 0.7504), (-0.2, -4.428, 0.609), (-0.1414, -4.428, 0.4675), (-6.853e-08, -4.428, 0.409), (-0.1414, -4.388, 0.7504), (-0.2, -4.388, 0.609), (-0.1414, -4.388, 0.4675), (-6.849e-08, -4.388, 0.409), (-6.849e-08, -4.388, 0.809), (-6.849e-08, -4.388, 0.789), (-6.853e-08, -4.428, 0.789), (-6.853e-08, -4.428, 0.429), (-0.1273, -4.428, 0.4817), (-0.18, -4.428, 0.609), (-0.1273, -4.428, 0.7362), (-0.1273, -4.388, 0.7362), (-0.18, -4.388, 0.609), (-0.1273, -4.388, 0.4817), (-6.849e-08, -4.388, 0.429), (-0.09164, -4.469, 0.7006), (-6.857e-08, -4.469, 0.7386), (-0.1296, -4.469, 0.609), (-0.09164, -4.469, 0.5173), (-6.857e-08, -4.469, 0.4794), (-0.09164, -4.429, 0.7006), (-6.853e-08, -4.429, 0.7386), (-0.1296, -4.429, 0.609), (-0.09164, -4.429, 0.5173), (-6.853e-08, -4.429, 0.4794), (0.09164, -4.429, 0.5173), (0.1296, -4.429, 0.609), (0.09164, -4.429, 0.7006), (-0.1414, -4.188, 0.7504), (-0.2, -4.188, 0.609), (-0.1414, -4.188, 0.4675), (-6.83e-08, -4.188, 0.409), (-6.83e-08, -4.188, 0.809), (-0.1414, -4.148, 0.7504), (-0.2, -4.148, 0.609), (-0.1414, -4.148, 0.4675), (-6.826e-08, -4.148, 0.409), (-6.826e-08, -4.148, 0.809), (-6.826e-08, -4.148, 0.789), (-6.83e-08, -4.188, 0.789), (-6.83e-08, -4.188, 0.429), (-0.1273, -4.188, 0.4817), (-0.18, -4.188, 0.609), (-0.1273, -4.188, 0.7362), (-0.1273, -4.148, 0.7362), (-0.18, -4.148, 0.609), (-0.1273, -4.148, 0.4817), (-6.826e-08, -4.148, 0.429), (-0.1556, -4.106, 0.7645), (-0.22, -4.106, 0.609), (-0.1556, -4.106, 0.4534), (-6.821e-08, -4.106, 0.389), (-6.821e-08, -4.106, 0.829), (-6.798e-08, -3.869, 0.02895), (-6.857e-08, -4.469, -0.04705), (-0.1556, -3.869, -0.03548), (-0.1018, -4.469, -0.08922), (-0.22, -3.869, -0.191), (-0.144, -4.469, -0.191), (-0.1556, -3.869, -0.3466), (-0.1018, -4.469, -0.2929), (-6.798e-08, -3.869, -0.411), (-6.857e-08, -4.469, -0.335), (0.1556, -3.869, -0.3466), (0.22, -3.869, -0.191), (0.1556, -3.869, -0.03548), (-6.853e-08, -4.428, 0.008955), (-0.1414, -4.428, -0.04962), (-0.2, -4.428, -0.191), (-0.1414, -4.428, -0.3325), (-6.853e-08, -4.428, -0.391), (-0.1414, -4.388, -0.04962), (-0.2, -4.388, -0.191), (-0.1414, -4.388, -0.3325), (-6.849e-08, -4.388, -0.391), (-6.849e-08, -4.388, 0.008955), (-6.849e-08, -4.388, -0.01105), (-6.853e-08, -4.428, -0.01105), (-6.853e-08, -4.428, -0.371), (-0.1273, -4.428, -0.3183), (-0.18, -4.428, -0.191), (-0.1273, -4.428, -0.06377), (-0.1273, -4.388, -0.06377), (-0.18, -4.388, -0.191), (-0.1273, -4.388, -0.3183), (-6.849e-08, -4.388, -0.371), (-0.09164, -4.469, -0.0994), (-6.857e-08, -4.469, -0.06145), (-0.1296, -4.469, -0.191), (-0.09164, -4.469, -0.2827), (-6.857e-08, -4.469, -0.3206), (-0.09164, -4.429, -0.0994), (-6.853e-08, -4.429, -0.06145), (-0.1296, -4.429, -0.191), (-0.09164, -4.429, -0.2827), (-6.853e-08, -4.429, -0.3206), (0.09164, -4.429, -0.2827), (0.1296, -4.429, -0.191), (0.09164, -4.429, -0.0994), (-0.1414, -4.188, -0.04962), (-0.2, -4.188, -0.191), (-0.1414, -4.188, -0.3325), (-6.83e-08, -4.188, -0.391), (-6.83e-08, -4.188, 0.008955), (-0.1414, -4.148, -0.04962), (-0.2, -4.148, -0.191), (-0.1414, -4.148, -0.3325), (-6.826e-08, -4.148, -0.391), (-6.826e-08, -4.148, 0.008955), (-6.826e-08, -4.148, -0.01105), (-6.83e-08, -4.188, -0.01105), (-6.83e-08, -4.188, -0.371), (-0.1273, -4.188, -0.3183), (-0.18, -4.188, -0.191), (-0.1273, -4.188, -0.06377), (-0.1273, -4.148, -0.06377), (-0.18, -4.148, -0.191), (-0.1273, -4.148, -0.3183), (-6.826e-08, -4.148, -0.371), (-0.1556, -4.106, -0.03548), (-0.22, -4.106, -0.191), (-0.1556, -4.106, -0.3466), (-6.821e-08, -4.106, -0.411), (-6.821e-08, -4.106, 0.02895), (-6.714e-08, -3.028, -0.571), (-0.24, -3.028, 0.008955), (-0.24, -3.028, -0.171), (-0.26, -3.028, -0.191), (-0.05, -3.028, -0.571), (-0.26, -3.028, -0.391), (-0.26, -2.628, -0.391), (-0.05, -2.808, -0.571), (-0.26, -2.628, -0.191), (-0.24, -2.628, -0.171), (-0.24, -2.628, 0.008955), (-6.693e-08, -2.808, -0.571), (-0.26, -2.618, 0.989), (-0.26, -2.828, 0.609), (-0.24, -2.848, 0.409), (-0.24, -2.848, 0.589), (-6.674e-08, -2.618, 0.989), (-0.26, -2.528, 0.809), (-6.714e-08, -3.028, 0.008955), (-6.714e-08, -3.028, -0.171), (-6.714e-08, -3.028, -0.191), (-6.714e-08, -3.028, -0.391), (-0.26, -3.028, 0.989), (-0.26, -3.028, 0.609), (-0.24, -3.028, 0.409), (-0.24, -3.028, 0.589), (-6.714e-08, -3.028, 0.989), (-0.26, -3.028, 0.809), (-6.714e-08, -3.028, 0.609), (-6.714e-08, -3.028, 0.409), (-6.714e-08, -3.028, 0.589), (-6.714e-08, -3.028, 0.809), (0.4973, -2.469, 0.5), (0.3684, -2.34, 0.1316), (0.3684, -2.34, 0.8684), (0.5305, -2.635, 1.03), (0.5305, -2.635, 1.163), (0.6631, -2.502, -0.2294), (0.6631, -2.635, -0.2294), (0.6631, -2.635, 1.03), (0.6631, -2.635, 1.163), (0.5305, -2.635, -0.2294), (0.5305, -2.502, -0.2294), (0.5305, -2.502, 1.03), (0.5305, -2.502, 1.163), (0.6631, -2.502, 1.03), (0.6631, -2.502, 1.163), (0.5305, -2.502, 1.229), (0.5305, -2.635, 1.229), (0.6631, -2.635, 1.229), (0.6631, -2.502, 1.229), (0.5305, -2.635, -0.1631), (0.5305, -2.635, -0.03046), (0.7294, -2.502, -0.1631), (0.7294, -2.635, -0.1631), (0.6631, -2.635, -0.1631), (0.6631, -2.635, -0.03046), (0.7294, -2.635, -0.03046), (0.7294, -2.502, -0.03046), (0.5305, -2.502, -0.1631), (0.5305, -2.502, -0.03046), (0.6631, -2.502, -0.1631), (0.6631, -2.502, -0.03046), (0.7294, -2.502, 1.03), (0.7294, -2.635, 1.03), (0.7294, -2.635, 1.163), (0.7294, -2.502, 1.163), (0.6631, -2.701, -0.1631), (0.6631, -2.701, -0.03046), (0.5305, -2.701, -0.03046), (0.5305, -2.701, -0.1631), (0.6631, -2.701, 1.03), (0.6631, -2.701, 1.163), (0.5305, -2.701, 1.163), (0.5305, -2.701, 1.03), (-6.578e-10, -2.635, 0.5), (-0.4973, -2.469, 0.5), (-4.934e-10, -2.469, 0.002695), (-4.934e-10, -2.469, 0.9973), (-0.3684, -2.34, 0.1316), (-0.3684, -2.34, 0.8684), (-0.5305, -2.635, 1.03), (-0.5305, -2.635, 1.163), (-0.6631, -2.502, -0.2294), (-0.6631, -2.635, -0.2294), (-0.6631, -2.635, 1.03), (-0.6631, -2.635, 1.163), (-0.5305, -2.635, -0.2294), (-0.5305, -2.502, -0.2294), (-0.5305, -2.502, 1.03), (-0.5305, -2.502, 1.163), (-0.6631, -2.502, 1.03), (-0.6631, -2.502, 1.163), (-0.5305, -2.502, 1.229), (-0.5305, -2.635, 1.229), (-0.6631, -2.635, 1.229), (-0.6631, -2.502, 1.229), (-0.5305, -2.635, -0.1631), (-0.5305, -2.635, -0.03046), (-0.7294, -2.502, -0.1631), (-0.7294, -2.635, -0.1631), (-0.6631, -2.635, -0.1631), (-0.6631, -2.635, -0.03046), (-0.7294, -2.635, -0.03046), (-0.7294, -2.502, -0.03046), (-0.5305, -2.502, -0.1631), (-0.5305, -2.502, -0.03046), (-0.6631, -2.502, -0.1631), (-0.6631, -2.502, -0.03046), (-0.7294, -2.502, 1.03), (-0.7294, -2.635, 1.03), (-0.7294, -2.635, 1.163), (-0.7294, -2.502, 1.163), (-5.263e-10, -2.502, 1.03), (-6.578e-10, -2.635, 1.03), (-6.578e-10, -2.635, 1.163), (-0.6631, -2.701, -0.1631), (-0.6631, -2.701, -0.03046), (-0.5305, -2.701, -0.03046), (-5.263e-10, -2.502, 1.163), (-0.5305, -2.701, -0.1631), (-5.263e-10, -2.502, -0.1631), (-6.578e-10, -2.635, -0.1631), (-6.578e-10, -2.635, -0.03046), (-0.6631, -2.701, 1.03), (-0.6631, -2.701, 1.163), (-0.5305, -2.701, 1.163), (-5.263e-10, -2.502, -0.03046), (-0.5305, -2.701, 1.03), (0.6631, -1.972, 0.5), (0.4973, -1.972, 0.002695), (0.4973, -1.972, 0.9973), (0.4973, -1.474, 0.5), (0.3684, -1.603, 0.1316), (0.3684, -1.603, 0.8684), (0.5305, -1.308, 1.03), (0.5305, -1.308, 1.163), (0.6631, -1.441, -0.2294), (0.6631, -1.308, -0.2294), (0.6631, -1.308, 1.03), (0.6631, -1.308, 1.163), (0.5305, -1.308, -0.2294), (0.5305, -1.441, -0.2294), (0.5305, -1.441, 1.03), (0.5305, -1.441, 1.163), (0.6631, -1.441, 1.03), (0.6631, -1.441, 1.163), (0.5305, -1.441, 1.229), (0.5305, -1.308, 1.229), (0.6631, -1.308, 1.229), (0.6631, -1.441, 1.229), (0.5305, -1.308, -0.1631), (0.5305, -1.308, -0.03046), (0.7294, -1.441, -0.1631), (0.7294, -1.308, -0.1631), (0.6631, -1.308, -0.1631), (0.6631, -1.308, -0.03046), (0.7294, -1.308, -0.03046), (0.7294, -1.441, -0.03046), (0.5305, -1.441, -0.1631), (0.5305, -1.441, -0.03046), (0.6631, -1.441, -0.1631), (0.6631, -1.441, -0.03046), (0.7294, -1.441, 1.03), (0.7294, -1.308, 1.03), (0.7294, -1.308, 1.163), (0.7294, -1.441, 1.163), (0.6631, -1.242, -0.1631), (0.6631, -1.242, -0.03046), (0.5305, -1.242, -0.03046), (0.5305, -1.242, -0.1631), (0.6631, -1.242, 1.03), (0.6631, -1.242, 1.163), (0.5305, -1.242, 1.163), (0.5305, -1.242, 1.03), (0.5305, -1.972, 1.03), (0.6631, -1.972, 1.163), (0.5305, -1.972, 1.163), (0.6631, -1.972, 1.03), (0.5305, -1.972, -0.1631), (0.6631, -1.972, -0.03046), (0.5305, -1.972, -0.03046), (0.6631, -1.972, -0.1631), (-0.6631, -1.972, 0.5), (6.578e-10, -1.308, 0.5), (0.0, -1.972, -0.1631), (0.0, -1.972, 1.163), (-0.4973, -1.972, 0.002695), (-0.4973, -1.972, 0.9973), (-0.4973, -1.474, 0.5), (4.934e-10, -1.474, 0.002695), (4.934e-10, -1.474, 0.9973), (-0.3684, -1.603, 0.1316), (-0.3684, -1.603, 0.8684), (-0.5305, -1.308, 1.03), (-0.5305, -1.308, 1.163), (-0.6631, -1.441, -0.2294), (-0.6631, -1.308, -0.2294), (-0.6631, -1.308, 1.03), (-0.6631, -1.308, 1.163), (-0.5305, -1.308, -0.2294), (-0.5305, -1.441, -0.2294), (-0.5305, -1.441, 1.03), (-0.5305, -1.441, 1.163), (-0.6631, -1.441, 1.03), (-0.6631, -1.441, 1.163), (-0.5305, -1.441, 1.229), (-0.5305, -1.308, 1.229), (-0.6631, -1.308, 1.229), (-0.6631, -1.441, 1.229), (-0.5305, -1.308, -0.1631), (-0.5305, -1.308, -0.03046), (-0.7294, -1.441, -0.1631), (-0.7294, -1.308, -0.1631), (-0.6631, -1.308, -0.1631), (-0.6631, -1.308, -0.03046), (-0.7294, -1.308, -0.03046), (-0.7294, -1.441, -0.03046), (-0.5305, -1.441, -0.1631), (-0.5305, -1.441, -0.03046), (-0.6631, -1.441, -0.1631), (-0.6631, -1.441, -0.03046), (-0.7294, -1.441, 1.03), (-0.7294, -1.308, 1.03), (-0.7294, -1.308, 1.163), (-0.7294, -1.441, 1.163), (5.263e-10, -1.441, 1.03), (6.578e-10, -1.308, 1.03), (6.578e-10, -1.308, 1.163), (-0.6631, -1.242, -0.1631), (-0.6631, -1.242, -0.03046), (-0.5305, -1.242, -0.03046), (5.263e-10, -1.441, 1.163), (-0.5305, -1.242, -0.1631), (5.263e-10, -1.441, -0.1631), (6.578e-10, -1.308, -0.1631), (6.578e-10, -1.308, -0.03046), (-0.6631, -1.242, 1.03), (-0.6631, -1.242, 1.163), (-0.5305, -1.242, 1.163), (5.263e-10, -1.441, -0.03046), (-0.5305, -1.242, 1.03), (-0.5305, -1.972, 1.03), (-0.6631, -1.972, 1.163), (-0.5305, -1.972, 1.163), (-0.6631, -1.972, 1.03), (-0.5305, -1.972, -0.1631), (-0.6631, -1.972, -0.03046), (-0.5305, -1.972, -0.03046), (-0.6631, -1.972, -0.1631)], [], [(11, 2, 22, 21), (0, 48, 53, 5), (0, 5, 16, 6), (0, 6, 15, 11), (1, 7, 15, 6), (1, 6, 16, 8), (17, 9, 13, 19), (0, 11, 21, 20), (2, 11, 15, 7), (18, 19, 13, 10), (18, 10, 54, 59), (3, 8, 16, 5), (3, 5, 53, 45), (4, 10, 13, 9), (4, 9, 14, 12), (4, 12, 55, 47), (4, 47, 54, 10), (14, 9, 17), (20, 21, 65, 61), (22, 64, 65, 21), (48, 0, 20, 61), (2, 46, 64, 22), (2, 7, 67, 46), (7, 1, 66, 67), (1, 8, 68, 66), (8, 3, 45, 68), (29, 31, 27, 24), (30, 25, 27, 31), (30, 81, 76, 25), (23, 24, 27, 25), (23, 26, 28, 24), (23, 73, 77, 26), (23, 25, 76, 73), (28, 29, 24), (43, 62, 63, 34), (32, 37, 53, 48), (32, 38, 52, 37), (32, 43, 51, 38), (33, 38, 51, 39), (33, 40, 52, 38), (56, 58, 49, 41), (32, 60, 62, 43), (34, 39, 51, 43), (57, 42, 49, 58), (57, 59, 54, 42), (35, 37, 52, 40), (35, 45, 53, 37), (36, 41, 49, 42), (36, 44, 50, 41), (36, 47, 55, 44), (36, 42, 54, 47), (50, 56, 41), (60, 61, 65, 62), (63, 62, 65, 64), (48, 61, 60, 32), (34, 63, 64, 46), (34, 46, 67, 39), (39, 67, 66, 33), (33, 66, 68, 40), (40, 68, 45, 35), (78, 70, 74, 80), (79, 80, 74, 71), (79, 71, 76, 81), (69, 71, 74, 70), (69, 70, 75, 72), (69, 72, 77, 73), (69, 73, 76, 71), (75, 70, 78), (90, 121, 85, 83, 91), (84, 82, 87, 86), (272, 83, 85, 271), (276, 86, 87, 277), (84, 88, 95, 94, 89, 82), (117, 118, 93, 92), (82, 89, 102, 96), (97, 99, 100, 98), (87, 82, 96, 101), (94, 95, 97, 98), (95, 88, 99, 97), (277, 87, 101, 278), (96, 102, 104, 103), (278, 101, 105, 279), (101, 96, 103, 105), (105, 103, 106, 108), (279, 105, 108, 280), (103, 104, 107, 106), (94, 107, 104, 102, 89), (118, 91, 110), (91, 83, 109, 110), (118, 110, 112, 119), (110, 109, 111, 112), (119, 112, 115, 120), (112, 111, 114, 115), (113, 119, 120, 116), (93, 118, 119, 113), (90, 91, 118, 117), (111, 274, 275, 114), (109, 273, 274, 111), (83, 272, 273, 109), (106, 107, 283, 282), (108, 106, 282, 280), (116, 120, 286, 285), (120, 115, 284, 286), (115, 114, 275, 284), (300, 288, 123, 131), (131, 123, 125, 132), (132, 125, 127, 133), (133, 127, 296, 304), (296, 127, 145, 324), (287, 122, 124, 126, 295, 128, 129, 130), (133, 304, 312, 137), (136, 135, 141, 142), (135, 134, 140, 141), (134, 309, 310, 140), (337, 309, 134, 152), (152, 134, 135, 153), (153, 135, 136, 154), (154, 136, 308, 336), (142, 137, 312, 319), (141, 138, 137, 142), (140, 139, 138, 141), (310, 311, 139, 140), (308, 136, 142, 319), (132, 133, 137, 138), (131, 132, 138, 139), (300, 131, 139, 311), (125, 123, 143, 144), (123, 288, 321, 143), (127, 125, 144, 145), (146, 326, 151, 150, 149, 329, 148, 147), (145, 144, 147, 148), (143, 321, 326, 146), (324, 145, 148, 329), (144, 143, 146, 147), (154, 336, 345, 158), (157, 156, 162, 163), (156, 155, 161, 162), (155, 342, 343, 161), (357, 342, 155, 164), (164, 155, 156, 165), (165, 156, 157, 166), (166, 157, 341, 356), (163, 158, 345, 352), (162, 159, 158, 163), (161, 160, 159, 162), (343, 344, 160, 161), (341, 157, 163, 352), (153, 154, 158, 159), (152, 153, 159, 160), (337, 152, 160, 344), (126, 166, 356, 295), (124, 165, 166, 126), (122, 164, 165, 124), (287, 357, 164, 122), (371, 359, 168, 176), (176, 168, 170, 177), (177, 170, 172, 178), (178, 172, 367, 375), (367, 172, 190, 395), (358, 167, 169, 171, 366, 173, 174, 175), (178, 375, 383, 182), (181, 180, 186, 187), (180, 179, 185, 186), (179, 380, 381, 185), (408, 380, 179, 197), (197, 179, 180, 198), (198, 180, 181, 199), (199, 181, 379, 407), (187, 182, 383, 390), (186, 183, 182, 187), (185, 184, 183, 186), (381, 382, 184, 185), (379, 181, 187, 390), (177, 178, 182, 183), (176, 177, 183, 184), (371, 176, 184, 382), (170, 168, 188, 189), (168, 359, 392, 188), (172, 170, 189, 190), (191, 397, 196, 195, 194, 400, 193, 192), (190, 189, 192, 193), (188, 392, 397, 191), (395, 190, 193, 400), (189, 188, 191, 192), (199, 407, 416, 203), (202, 201, 207, 208), (201, 200, 206, 207), (200, 413, 414, 206), (428, 413, 200, 209), (209, 200, 201, 210), (210, 201, 202, 211), (211, 202, 412, 427), (208, 203, 416, 423), (207, 204, 203, 208), (206, 205, 204, 207), (414, 415, 205, 206), (412, 202, 208, 423), (198, 199, 203, 204), (197, 198, 204, 205), (408, 197, 205, 415), (171, 211, 427, 366), (169, 210, 211, 171), (167, 209, 210, 169), (358, 428, 209, 167), (217, 218, 215, 216), (220, 219, 214, 213), (219, 217, 216, 214), (221, 220, 213, 212), (218, 440, 429, 215), (86, 276, 440, 218), (100, 99, 220, 221), (88, 84, 217, 219), (99, 88, 219, 220), (84, 86, 218, 217), (85, 121, 226, 222), (90, 117, 225, 223), (271, 85, 222, 445), (121, 90, 223, 226), (117, 92, 224, 225), (214, 216, 450, 449), (212, 213, 448, 447), (216, 215, 429, 450), (213, 214, 449, 448), (226, 223, 228, 231), (222, 226, 231, 227), (223, 225, 230, 228), (445, 222, 227, 455), (225, 224, 229, 230), (227, 231, 460, 455), (228, 230, 459, 457), (230, 229, 458, 459), (231, 228, 457, 460), (92, 93, 116, 229), (100, 212, 107, 98), (98, 107, 94), (212, 100, 221), (224, 92, 229), (229, 116, 107, 212), (285, 283, 107, 116), (458, 229, 212, 447), (240, 241, 233, 235, 281), (234, 236, 237, 232), (272, 271, 235, 233), (276, 277, 237, 236), (234, 232, 239, 244, 245, 238), (267, 242, 243, 268), (232, 246, 252, 239), (247, 248, 250, 249), (237, 251, 246, 232), (244, 248, 247, 245), (245, 247, 249, 238), (277, 278, 251, 237), (246, 253, 254, 252), (278, 279, 255, 251), (251, 255, 253, 246), (255, 258, 256, 253), (279, 280, 258, 255), (253, 256, 257, 254), (244, 239, 252, 254, 257), (268, 260, 241), (241, 260, 259, 233), (268, 269, 262, 260), (260, 262, 261, 259), (269, 270, 265, 262), (262, 265, 264, 261), (263, 266, 270, 269), (243, 263, 269, 268), (240, 267, 268, 241), (261, 264, 275, 274), (259, 261, 274, 273), (233, 259, 273, 272), (256, 282, 283, 257), (258, 280, 282, 256), (266, 285, 286, 270), (270, 286, 284, 265), (265, 284, 275, 264), (300, 301, 290, 288), (301, 302, 292, 290), (302, 303, 294, 292), (303, 304, 296, 294), (296, 324, 323, 294), (287, 299, 298, 297, 295, 293, 291, 289), (303, 313, 312, 304), (307, 318, 317, 306), (306, 317, 316, 305), (305, 316, 310, 309), (337, 333, 305, 309), (333, 334, 306, 305), (334, 335, 307, 306), (335, 336, 308, 307), (318, 319, 312, 313), (317, 318, 313, 314), (316, 317, 314, 315), (310, 316, 315, 311), (308, 319, 318, 307), (302, 314, 313, 303), (301, 315, 314, 302), (300, 311, 315, 301), (292, 322, 320, 290), (290, 320, 321, 288), (294, 323, 322, 292), (325, 327, 328, 329, 330, 331, 332, 326), (323, 328, 327, 322), (320, 325, 326, 321), (324, 329, 328, 323), (322, 327, 325, 320), (335, 346, 345, 336), (340, 351, 350, 339), (339, 350, 349, 338), (338, 349, 343, 342), (357, 353, 338, 342), (353, 354, 339, 338), (354, 355, 340, 339), (355, 356, 341, 340), (351, 352, 345, 346), (350, 351, 346, 347), (349, 350, 347, 348), (343, 349, 348, 344), (341, 352, 351, 340), (334, 347, 346, 335), (333, 348, 347, 334), (337, 344, 348, 333), (293, 295, 356, 355), (291, 293, 355, 354), (289, 291, 354, 353), (287, 289, 353, 357), (371, 372, 361, 359), (372, 373, 363, 361), (373, 374, 365, 363), (374, 375, 367, 365), (367, 395, 394, 365), (358, 370, 369, 368, 366, 364, 362, 360), (374, 384, 383, 375), (378, 389, 388, 377), (377, 388, 387, 376), (376, 387, 381, 380), (408, 404, 376, 380), (404, 405, 377, 376), (405, 406, 378, 377), (406, 407, 379, 378), (389, 390, 383, 384), (388, 389, 384, 385), (387, 388, 385, 386), (381, 387, 386, 382), (379, 390, 389, 378), (373, 385, 384, 374), (372, 386, 385, 373), (371, 382, 386, 372), (363, 393, 391, 361), (361, 391, 392, 359), (365, 394, 393, 363), (396, 398, 399, 400, 401, 402, 403, 397), (394, 399, 398, 393), (391, 396, 397, 392), (395, 400, 399, 394), (393, 398, 396, 391), (406, 417, 416, 407), (411, 422, 421, 410), (410, 421, 420, 409), (409, 420, 414, 413), (428, 424, 409, 413), (424, 425, 410, 409), (425, 426, 411, 410), (426, 427, 412, 411), (422, 423, 416, 417), (421, 422, 417, 418), (420, 421, 418, 419), (414, 420, 419, 415), (412, 423, 422, 411), (405, 418, 417, 406), (404, 419, 418, 405), (408, 415, 419, 404), (364, 366, 427, 426), (362, 364, 426, 425), (360, 362, 425, 424), (358, 360, 424, 428), (435, 434, 433, 436), (438, 431, 432, 437), (437, 432, 434, 435), (439, 430, 431, 438), (436, 433, 429, 440), (236, 436, 440, 276), (250, 439, 438, 249), (238, 437, 435, 234), (249, 438, 437, 238), (234, 435, 436, 236), (235, 441, 446, 281), (240, 442, 444, 267), (271, 445, 441, 235), (281, 446, 442, 240), (267, 444, 443, 242), (432, 449, 450, 434), (430, 447, 448, 431), (434, 450, 429, 433), (431, 448, 449, 432), (446, 456, 452, 442), (441, 451, 456, 446), (442, 452, 454, 444), (445, 455, 451, 441), (444, 454, 453, 443), (451, 455, 460, 456), (452, 457, 459, 454), (454, 459, 458, 453), (456, 460, 457, 452), (242, 453, 266, 243), (250, 248, 257, 430), (248, 244, 257), (430, 439, 250), (443, 453, 242), (453, 430, 257, 266), (285, 266, 257, 283), (458, 447, 430, 453), (471, 466, 467, 470), (480, 488, 471, 470), (558, 560, 463, 461), (558, 461, 462, 559), (504, 506, 462, 461), (504, 461, 463, 507), (484, 480, 470, 467), (614, 559, 462, 506), (490, 484, 467, 466), (615, 507, 463, 560), (481, 489, 556, 552), (465, 469, 478, 477), (468, 474, 492, 493), (464, 468, 500, 503), (468, 485, 491, 474), (469, 475, 479, 478), (605, 606, 473, 475), (604, 607, 474, 472), (607, 605, 475, 474), (500, 501, 502, 503), (469, 468, 493, 494), (472, 489, 481, 464), (474, 475, 495, 492), (490, 491, 487, 482), (475, 473, 476, 479), (480, 484, 496, 499), (491, 485, 486, 487), (465, 464, 503, 502), (488, 490, 466, 471), (474, 491, 489, 472), (609, 610, 489, 491), (608, 611, 490, 488), (611, 609, 491, 490), (489, 488, 550, 556), (484, 485, 497, 496), (481, 480, 499, 498), (488, 489, 610, 608), (496, 497, 498, 499), (484, 490, 482, 483), (475, 469, 494, 495), (482, 487, 486, 483), (472, 473, 606, 604), (473, 472, 542, 548), (485, 484, 483, 486), (468, 469, 501, 500), (465, 473, 548, 544), (488, 480, 551, 550), (480, 481, 552, 551), (473, 465, 477, 476), (472, 464, 543, 542), (469, 465, 502, 501), (464, 465, 544, 543), (492, 495, 494, 493), (479, 476, 477, 478), (464, 481, 485, 468), (485, 481, 498, 497), (517, 516, 513, 512), (526, 516, 517, 534), (612, 505, 509, 617), (612, 616, 508, 505), (504, 505, 508, 506), (504, 507, 509, 505), (530, 513, 516, 526), (614, 506, 508, 616), (536, 512, 513, 530), (615, 617, 509, 507), (527, 552, 556, 535), (511, 523, 524, 515), (514, 539, 538, 520), (510, 557, 553, 514), (514, 520, 537, 531), (515, 524, 525, 521), (672, 521, 519, 673), (671, 518, 520, 674), (674, 520, 521, 672), (553, 557, 555, 554), (515, 540, 539, 514), (518, 510, 527, 535), (520, 538, 541, 521), (536, 528, 533, 537), (521, 525, 522, 519), (526, 549, 545, 530), (537, 533, 532, 531), (511, 555, 557, 510), (534, 517, 512, 536), (520, 518, 535, 537), (676, 537, 535, 677), (675, 534, 536, 678), (678, 536, 537, 676), (535, 556, 550, 534), (530, 545, 546, 531), (527, 547, 549, 526), (534, 675, 677, 535), (545, 549, 547, 546), (530, 529, 528, 536), (521, 541, 540, 515), (528, 529, 532, 533), (518, 671, 673, 519), (519, 548, 542, 518), (531, 532, 529, 530), (514, 553, 554, 515), (511, 544, 548, 519), (534, 550, 551, 526), (526, 551, 552, 527), (519, 522, 523, 511), (518, 542, 543, 510), (515, 554, 555, 511), (510, 543, 544, 511), (538, 539, 540, 541), (525, 524, 523, 522), (510, 514, 531, 527), (531, 546, 547, 527), (571, 570, 567, 566), (580, 570, 571, 588), (558, 561, 563, 560), (558, 559, 562, 561), (613, 561, 562, 619), (613, 620, 563, 561), (584, 567, 570, 580), (614, 619, 562, 559), (590, 566, 567, 584), (615, 560, 563, 620), (581, 665, 669, 589), (565, 577, 578, 569), (568, 593, 592, 574), (564, 603, 600, 568), (568, 574, 591, 585), (569, 578, 579, 575), (605, 575, 573, 606), (604, 572, 574, 607), (607, 574, 575, 605), (600, 603, 602, 601), (569, 594, 593, 568), (572, 564, 581, 589), (574, 592, 595, 575), (590, 582, 587, 591), (575, 579, 576, 573), (580, 599, 596, 584), (591, 587, 586, 585), (565, 602, 603, 564), (588, 571, 566, 590), (574, 572, 589, 591), (609, 591, 589, 610), (608, 588, 590, 611), (611, 590, 591, 609), (589, 669, 663, 588), (584, 596, 597, 585), (581, 598, 599, 580), (588, 608, 610, 589), (596, 599, 598, 597), (584, 583, 582, 590), (575, 595, 594, 569), (582, 583, 586, 587), (572, 604, 606, 573), (573, 661, 655, 572), (585, 586, 583, 584), (568, 600, 601, 569), (565, 657, 661, 573), (588, 663, 664, 580), (580, 664, 665, 581), (573, 576, 577, 565), (572, 655, 656, 564), (569, 601, 602, 565), (564, 656, 657, 565), (592, 593, 594, 595), (579, 578, 577, 576), (564, 568, 585, 581), (585, 597, 598, 581), (630, 625, 626, 629), (639, 647, 630, 629), (612, 617, 622, 618), (612, 618, 621, 616), (613, 619, 621, 618), (613, 618, 622, 620), (643, 639, 629, 626), (614, 616, 621, 619), (649, 643, 626, 625), (615, 620, 622, 617), (640, 648, 669, 665), (624, 628, 637, 636), (627, 633, 651, 652), (623, 627, 666, 670), (627, 644, 650, 633), (628, 634, 638, 637), (672, 673, 632, 634), (671, 674, 633, 631), (674, 672, 634, 633), (666, 667, 668, 670), (628, 627, 652, 653), (631, 648, 640, 623), (633, 634, 654, 651), (649, 650, 646, 641), (634, 632, 635, 638), (639, 643, 658, 662), (650, 644, 645, 646), (624, 623, 670, 668), (647, 649, 625, 630), (633, 650, 648, 631), (676, 677, 648, 650), (675, 678, 649, 647), (678, 676, 650, 649), (648, 647, 663, 669), (643, 644, 659, 658), (640, 639, 662, 660), (647, 648, 677, 675), (658, 659, 660, 662), (643, 649, 641, 642), (634, 628, 653, 654), (641, 646, 645, 642), (631, 632, 673, 671), (632, 631, 655, 661), (644, 643, 642, 645), (627, 628, 667, 666), (624, 632, 661, 657), (647, 639, 664, 663), (639, 640, 665, 664), (632, 624, 636, 635), (631, 623, 656, 655), (628, 624, 668, 667), (623, 624, 657, 656), (651, 654, 653, 652), (638, 635, 636, 637), (623, 640, 644, 627), (644, 640, 660, 659)])
me_cube_005.use_remesh_preserve_volume = False
me_cube_005.use_remesh_preserve_attributes = False
me_cube_005.use_mirror_vertex_groups = False
me_cube_005.update()

# ---- objects
ob_enemy_dummy = bpy.data.objects.new('Enemy_Dummy', me_cube_001)
ob_weapon = bpy.data.objects.new('Weapon', me_cube_005)

# ---- transforms, parenting, visibility, modifiers, constraints
ob_enemy_dummy.location = (0.0, 0.0, 0.0)
ob_enemy_dummy.lineart.crease_threshold = 0.0
_vg = ob_enemy_dummy.vertex_groups.new(name='Core')
_vg = ob_enemy_dummy.vertex_groups.new(name='Chest')
_vg = ob_enemy_dummy.vertex_groups.new(name='Head')
_vg = ob_enemy_dummy.vertex_groups.new(name='Anntenna_L')
_vg = ob_enemy_dummy.vertex_groups.new(name='Anntenna_R')
_vg = ob_enemy_dummy.vertex_groups.new(name='Arm_Shoulder_L')
_vg = ob_enemy_dummy.vertex_groups.new(name='Arm_Upper_L')
_vg = ob_enemy_dummy.vertex_groups.new(name='Arm_Lower_L')
_vg = ob_enemy_dummy.vertex_groups.new(name='Arm_Shoulder_R')
_vg = ob_enemy_dummy.vertex_groups.new(name='Arm_Upper_R')
_vg = ob_enemy_dummy.vertex_groups.new(name='Arm_Lower_R')
_vg = ob_enemy_dummy.vertex_groups.new(name='Piston')
_vg = ob_enemy_dummy.vertex_groups.new(name='Thruster')
_vg = ob_enemy_dummy.vertex_groups.new(name='Backpack')
_m = ob_enemy_dummy.modifiers.new('Mirror', 'MIRROR')
_m.use_clip = True
ob_weapon.location = (-2.508, -0.1678, -0.7743)
ob_weapon.rotation_euler = (0.7854, 1.65e-08, 4.712)
ob_weapon.scale = (0.3946, 0.3946, 0.3946)
ob_weapon.hide_viewport = True
ob_weapon.hide_select = True
ob_weapon.hide_render = True
ob_weapon.lineart.crease_threshold = 0.0
_vg = ob_weapon.vertex_groups.new(name='Group')

# ---- collection membership
col_collection_1.objects.link(ob_enemy_dummy)
col_collection_1.objects.link(ob_weapon)

# ---- scene / render settings (as saved in the file)
scene.frame_start = 1; scene.frame_end = 143; scene.frame_set(0)
scene.render.engine = 'BLENDER_EEVEE_NEXT'
scene.render.resolution_percentage = 50
scene.render.dither_intensity = 0.0
scene.cycles.use_denoising = False
scene.cycles.samples = 128
scene.cycles.sampling_pattern = 'TABULATED_SOBOL'
scene.cycles.use_adaptive_sampling = False
scene.cycles.use_light_tree = False
scene.cycles.blur_glossy = 0.0
scene.cycles.sample_clamp_indirect = 0.0
scene.view_settings.view_transform = 'Standard'
bpy.context.view_layer.update()

# ---- added for rendering (the .blend has no active camera and no usable light): camera, sun
cam_auto = bpy.data.cameras.new('AutoCamera')
cam_auto.lens = 50.0
cam_auto.sensor_width = 36.0
cam_auto.clip_end = 1000.0
ob_auto_camera = bpy.data.objects.new('AutoCamera', cam_auto)
scene.collection.objects.link(ob_auto_camera)
ob_auto_camera.location = (8.75876, -10.4526, 11.2583)
ob_auto_camera.rotation_euler = (1.09748, -7.21219e-08, 0.694738)
scene.camera = ob_auto_camera
light_auto_sun = bpy.data.lights.new('AutoSun', 'SUN')
light_auto_sun.energy = 3.0
light_auto_sun.angle = 0.0523599
ob_auto_sun = bpy.data.objects.new('AutoSun', light_auto_sun)
scene.collection.objects.link(ob_auto_sun)
ob_auto_sun.rotation_euler = (0.872665, 0.174533, 0.523599)
bpy.context.view_layer.update()
